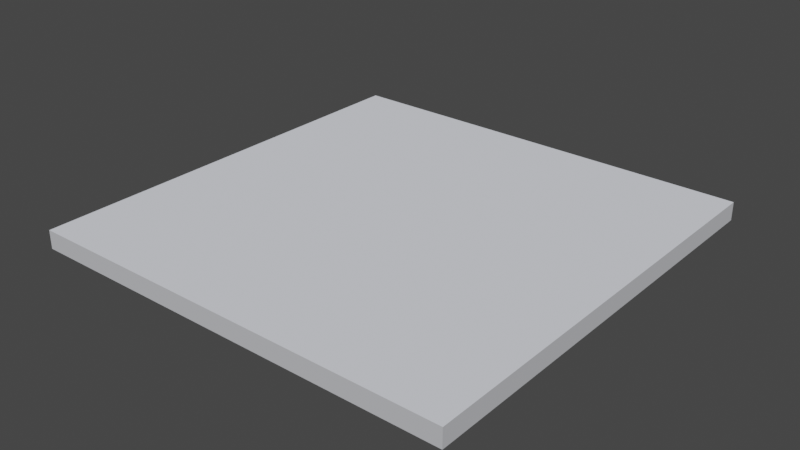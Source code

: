 # Source: terrain_0_sides_0_corners.blend  (saved by Blender 3.4.6; exported with 4.5.12 LTS)
import bpy
from mathutils import Matrix  # noqa: F401  (used for matrix-valued properties, if any)

bpy.ops.wm.read_factory_settings(use_empty=True)
scene = bpy.context.scene
scene.name = 'Scene'

# ---- collections
col_collection = bpy.data.collections.new('Collection'); scene.collection.children.link(col_collection)

# ---- materials (node trees are filled in below, after node groups)
mat_metal = bpy.data.materials.new('metal')
mat_metal.use_transparent_shadow = False
mat_metal.diffuse_color = (0.5608, 0.5686, 0.6, 1.0)
mat_metal.roughness = 1.0
mat_metallight = bpy.data.materials.new('metalLight')
mat_metallight.use_transparent_shadow = False
mat_metallight.diffuse_color = (0.8235, 0.8471, 0.9216, 1.0)
mat_metallight.roughness = 1.0

# ---- material node trees
mat_metal.use_nodes = True; mat_metal.node_tree.nodes.clear()
_N = mat_metal.node_tree.nodes; _L = mat_metal.node_tree.links
n0 = _N.new('ShaderNodeBsdfPrincipled'); n0.name = 'Principled BSDF'; n0.location = (0, 300)
n0.distribution = 'GGX'
n0.subsurface_method = 'RANDOM_WALK_SKIN'
n0.inputs[0].default_value = (0.5608, 0.5686, 0.6, 1.0)
n0.inputs[2].default_value = 1.0
n0.inputs[3].default_value = 1.45
n0.inputs[13].default_value = 0.0
n0.inputs[27].default_value = (0.0, 0.0, 0.0, 1.0)
n0.inputs[28].default_value = 1.0
n1 = _N.new('ShaderNodeOutputMaterial'); n1.name = 'Material Output'; n1.location = (280, 300)
_L.new(n0.outputs[0], n1.inputs[0])
n1.is_active_output = True
mat_metallight.use_nodes = True; mat_metallight.node_tree.nodes.clear()
_N = mat_metallight.node_tree.nodes; _L = mat_metallight.node_tree.links
n0 = _N.new('ShaderNodeBsdfPrincipled'); n0.name = 'Principled BSDF'; n0.location = (0, 300)
n0.distribution = 'GGX'
n0.subsurface_method = 'RANDOM_WALK_SKIN'
n0.inputs[0].default_value = (0.8235, 0.8471, 0.9216, 1.0)
n0.inputs[2].default_value = 1.0
n0.inputs[3].default_value = 1.45
n0.inputs[13].default_value = 0.0
n0.inputs[27].default_value = (0.0, 0.0, 0.0, 1.0)
n0.inputs[28].default_value = 1.0
n1 = _N.new('ShaderNodeOutputMaterial'); n1.name = 'Material Output'; n1.location = (280, 300)
_L.new(n0.outputs[0], n1.inputs[0])
n1.is_active_output = True

# ---- world
world_world = bpy.data.worlds.new('World'); scene.world = world_world
world_world.use_nodes = True; world_world.node_tree.nodes.clear()
_N = world_world.node_tree.nodes; _L = world_world.node_tree.links
n0 = _N.new('ShaderNodeOutputWorld'); n0.name = 'World Output'; n0.location = (300, 300)
n1 = _N.new('ShaderNodeBackground'); n1.name = 'Background'; n1.location = (10, 300)
n1.inputs[0].default_value = (0.05088, 0.05088, 0.05088, 1.0)
_L.new(n1.outputs[0], n0.inputs[0])
n0.is_active_output = True
world_world.color = (0.05088, 0.05088, 0.05088)
world_world.use_sun_shadow = False
world_world.sun_shadow_jitter_overblur = 0.0

# ---- meshes
me_object_036 = bpy.data.meshes.new('object_036')
me_object_036.from_pydata([(-0.5, -0.5, -0.04228), (0.5, -0.5, -0.04228), (-0.5, 0.5, -0.04228), (0.5, 0.5, -0.04228), (0.5, 0.5, 0.000224), (-0.5, 0.5, 0.000224), (-0.5, -0.5, 0.0002239), (0.5, -0.5, 0.0002239)], [], [(2, 1, 0), (1, 2, 3), (4, 3, 2, 5), (1, 7, 6, 0), (1, 3, 4, 7), (0, 6, 5, 2), (7, 5, 6), (5, 7, 4)])
me_object_036.polygons.foreach_set('material_index', [0, 0, 0, 0, 0, 0, 1, 1])
_uv = me_object_036.uv_layers.new(name='UVMap')
_uv.uv.foreach_set('vector', [-39.37, 39.37, 0.0, 0.0, 0.0, 39.37, 0.0, 0.0, -39.37, 39.37, -39.37, 0.0, 32.96, 6.408, -39.37, 0.0, -39.37, 39.37, 32.96, 32.96, 0.0, 0.0, 6.408, 6.408, 6.408, 32.96, 0.0, 39.37, 0.0, 0.0, -39.37, 0.0, 32.96, 6.408, 6.408, 6.408, 0.0, 39.37, 6.408, 32.96, 32.96, 32.96, -39.37, 39.37, 6.408, 6.408, 32.96, 32.96, 6.408, 32.96, 32.96, 32.96, 6.408, 6.408, 32.96, 6.408])
me_object_036.materials.append(mat_metal)
me_object_036.materials.append(mat_metallight)
me_object_036.update()
me_object_036.normals_split_custom_set([tuple(v) for v in zip(*[iter([2.629e-09, 1.639e-07, -1.0, 2.629e-09, 1.639e-07, -1.0, 2.629e-09, 1.639e-07, -1.0, 0.0, 1.639e-07, -1.0, 0.0, 1.639e-07, -1.0, 0.0, 1.639e-07, -1.0, 5.96e-08, 1.0, 0.0, 5.96e-08, 1.0, 0.0, 5.96e-08, 1.0, 0.0, 5.96e-08, 1.0, 0.0, -1.192e-07, -1.0, -1.402e-06, -1.192e-07, -1.0, -1.402e-06, -1.192e-07, -1.0, -1.402e-06, -1.192e-07, -1.0, -1.402e-06, 1.0, -4.383e-08, 1.402e-06, 1.0, -4.383e-08, 1.402e-06, 1.0, -4.383e-08, 1.402e-06, 1.0, -4.383e-08, 1.402e-06, -1.0, 0.0, 0.0, -1.0, 0.0, 0.0, -1.0, 0.0, 0.0, -1.0, 0.0, 0.0, 0.0, -1.118e-07, 1.0, 0.0, -1.118e-07, 1.0, 0.0, -1.118e-07, 1.0, 0.0, -1.118e-07, 1.0, 0.0, -1.118e-07, 1.0, 0.0, -1.118e-07, 1.0])] * 3)])

# ---- objects
ob_object_036 = bpy.data.objects.new('object_036', me_object_036)

# ---- transforms, parenting, visibility, modifiers, constraints
ob_object_036.location = (0.0, 0.0, 0.0)

# ---- collection membership
col_collection.objects.link(ob_object_036)

# ---- scene / render settings (as saved in the file)
scene.frame_start = 1; scene.frame_end = 250; scene.frame_set(1)
scene.render.engine = 'BLENDER_EEVEE_NEXT'
scene.cycles.sampling_pattern = 'TABULATED_SOBOL'
scene.cycles.use_light_tree = False
scene.view_settings.view_transform = 'Filmic'
bpy.context.view_layer.update()

# ---- added for rendering (the .blend has no active camera and no usable light): camera, sun
cam_auto = bpy.data.cameras.new('AutoCamera')
cam_auto.lens = 50.0
cam_auto.sensor_width = 36.0
cam_auto.clip_end = 1000.0
ob_auto_camera = bpy.data.objects.new('AutoCamera', cam_auto)
scene.collection.objects.link(ob_auto_camera)
ob_auto_camera.location = (1.30906, -1.57087, 1.02622)
ob_auto_camera.rotation_euler = (1.09748, -7.21219e-08, 0.694738)
scene.camera = ob_auto_camera
light_auto_sun = bpy.data.lights.new('AutoSun', 'SUN')
light_auto_sun.energy = 3.0
light_auto_sun.angle = 0.0523599
ob_auto_sun = bpy.data.objects.new('AutoSun', light_auto_sun)
scene.collection.objects.link(ob_auto_sun)
ob_auto_sun.rotation_euler = (0.872665, 0.174533, 0.523599)
bpy.context.view_layer.update()
